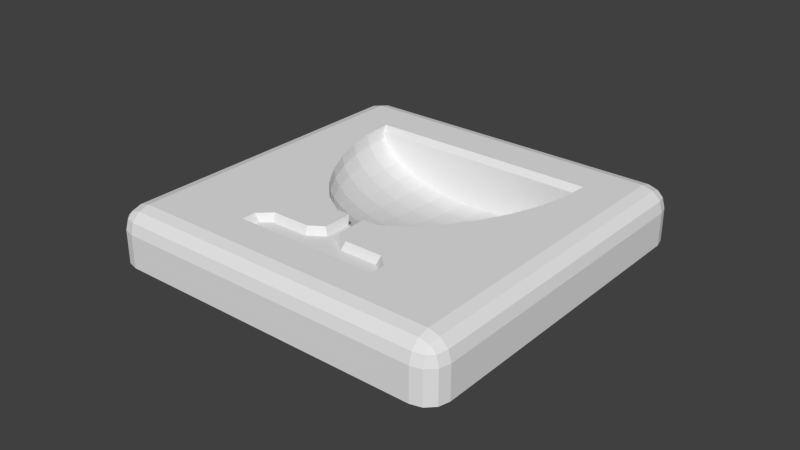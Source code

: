 # Source: WineLock_N.blend  (saved by Blender 2.76.0; exported with 4.5.12 LTS)
import bpy
from mathutils import Matrix  # noqa: F401  (used for matrix-valued properties, if any)

bpy.ops.wm.read_factory_settings(use_empty=True)
scene = bpy.context.scene
scene.name = 'Scene'

# ---- collections
col_collection_1 = bpy.data.collections.new('Collection 1'); scene.collection.children.link(col_collection_1)

# ---- world
world_world = bpy.data.worlds.new('World'); scene.world = world_world
world_world.color = (0.05088, 0.05088, 0.05088)
world_world.use_sun_shadow = False
world_world.sun_shadow_jitter_overblur = 0.0
world_world.cycles.sampling_method = 'MANUAL'
world_world.cycles.sample_map_resolution = 256

# ---- meshes
me_sphere_004 = bpy.data.meshes.new('Sphere.004')
me_sphere_004.from_pydata([(0.5965, -0.01841, 0.002193), (0.6271, 0.006507, 0.001301), (0.654, 0.04138, -0.0001084), (0.6762, 0.08283, -0.001881), (0.6932, 0.1276, -0.003866), (0.7045, 0.1728, -0.005927), (0.7096, 0.2159, -0.00795), (0.7074, 0.2638, -0.01028), (0.5957, -0.01857, -0.005475), (0.6257, 0.006191, -0.01374), (0.6519, 0.04092, -0.02195), (0.6736, 0.08225, -0.02967), (0.6901, 0.1269, -0.03655), (0.701, 0.172, -0.04224), (0.7059, 0.215, -0.0465), (0.7047, 0.2542, -0.04915), (0.5935, -0.0189, -0.01281), (0.6213, 0.005541, -0.02814), (0.6456, 0.03998, -0.04285), (0.6655, 0.08105, -0.05628), (0.6807, 0.1255, -0.06783), (0.6905, 0.1704, -0.077), (0.6948, 0.2134, -0.0834), (0.6933, 0.2525, -0.08677), (0.5899, -0.01939, -0.0195), (0.6143, 0.004587, -0.04126), (0.6354, 0.03859, -0.0619), (0.6525, 0.07928, -0.08052), (0.6654, 0.1234, -0.09634), (0.6735, 0.1681, -0.1087), (0.6767, 0.2109, -0.117), (0.6749, 0.25, -0.1211), (0.5851, -0.02001, -0.02525), (0.6049, 0.003369, -0.05254), (0.6217, 0.03682, -0.07827), (0.6351, 0.07703, -0.1014), (0.6449, 0.1208, -0.1208), (0.6508, 0.1652, -0.1359), (0.6526, 0.2078, -0.1459), (0.6503, 0.2468, -0.1505), (0.5793, -0.02073, -0.02981), (0.5935, 0.001943, -0.06147), (0.6051, 0.03475, -0.09124), (0.614, 0.0744, -0.1179), (0.6201, 0.1177, -0.1403), (0.6232, 0.1617, -0.1575), (0.6233, 0.2042, -0.1688), (0.6205, 0.2431, -0.1739), (0.5727, -0.02154, -0.03297), (0.5806, 0.0003686, -0.06768), (0.5864, 0.03247, -0.1003), (0.5902, 0.07149, -0.1293), (0.5921, 0.1143, -0.1537), (0.5921, 0.1579, -0.1725), (0.5903, 0.2001, -0.1847), (0.5868, 0.239, -0.1901), (0.5657, -0.02238, -0.03461), (0.5667, -0.001284, -0.07088), (0.5663, 0.03007, -0.1049), (0.5647, 0.06843, -0.1353), (0.5621, 0.1107, -0.1607), (0.5587, 0.154, -0.1802), (0.5549, 0.1959, -0.1929), (0.5507, 0.2346, -0.1985), (0.5585, -0.02322, -0.03464), (0.5526, -0.002943, -0.07094), (0.5458, 0.02766, -0.105), (0.5386, 0.06537, -0.1354), (0.5314, 0.1071, -0.1608), (0.5246, 0.15, -0.1803), (0.5187, 0.1916, -0.1931), (0.5138, 0.2303, -0.1986), (0.5514, -0.02404, -0.03307), (0.5388, -0.004536, -0.06786), (0.5258, 0.02535, -0.1005), (0.513, 0.06243, -0.1297), (0.5014, 0.1036, -0.1541), (0.4913, 0.1461, -0.1729), (0.4833, 0.1876, -0.1852), (0.4777, 0.2261, -0.1906), (0.5449, -0.02478, -0.02996), (0.5259, -0.005993, -0.06177), (0.507, 0.02323, -0.09167), (0.4892, 0.05973, -0.1184), (0.4733, 0.1004, -0.1409), (0.4601, 0.1426, -0.1582), (0.4502, 0.1838, -0.1696), (0.4439, 0.2223, -0.1747), (0.539, -0.02542, -0.02545), (0.5144, -0.00725, -0.05293), (0.4904, 0.02141, -0.07884), (0.468, 0.05741, -0.1021), (0.4484, 0.09771, -0.1217), (0.4325, 0.1396, -0.1369), (0.4208, 0.1806, -0.1469), (0.414, 0.219, -0.1516), (0.5342, -0.02593, -0.01975), (0.505, -0.008253, -0.04174), (0.4766, 0.01995, -0.06259), (0.4505, 0.05556, -0.08141), (0.4278, 0.09554, -0.09738), (0.4096, 0.1371, -0.1098), (0.3965, 0.178, -0.1183), (0.3893, 0.2164, -0.1223), (0.5306, -0.02629, -0.01309), (0.4979, -0.008957, -0.02868), (0.4663, 0.01893, -0.04363), (0.4374, 0.05426, -0.05727), (0.4124, 0.094, -0.069), (0.3925, 0.1354, -0.0783), (0.3784, 0.1762, -0.08478), (0.3707, 0.2146, -0.08818), (0.5283, -0.02648, -0.00577), (0.4935, -0.009333, -0.01432), (0.46, 0.01838, -0.02279), (0.4293, 0.05356, -0.03074), (0.4029, 0.09319, -0.0378), (0.3819, 0.1345, -0.04364), (0.3671, 0.1753, -0.04798), (0.3593, 0.2136, -0.05066), (0.5276, -0.0265, 0.001892), (0.492, -0.009363, 0.0007097), (0.4578, 0.01834, -0.0009671), (0.4265, 0.05351, -0.002974), (0.3996, 0.09312, -0.005151), (0.3782, 0.1345, -0.007355), (0.3633, 0.1752, -0.009466), (0.3543, 0.2224, -0.01183), (0.4634, -0.1333, 0.006389), (0.6842, -0.1074, 0.007355), (0.6816, -0.08535, 0.006267), (0.6606, -0.07025, 0.00533), (0.6026, -0.07714, 0.005079), (0.5799, -0.06641, 0.004335), (0.5747, -0.02203, 0.002146), (0.4609, -0.1113, 0.0053), (0.4783, -0.09166, 0.004532), (0.5361, -0.08459, 0.00477), (0.5547, -0.0692, 0.004216), (0.5494, -0.02499, 0.002035), (0.4704, -0.1255, -0.0189), (0.6757, -0.1013, -0.018), (0.6739, -0.08634, -0.01874), (0.6583, -0.0772, -0.01934), (0.6007, -0.08402, -0.01958), (0.575, -0.07078, -0.02048), (0.5703, -0.03062, -0.02246), (0.4686, -0.1104, -0.01964), (0.482, -0.0979, -0.02011), (0.5395, -0.09088, -0.01987), (0.5606, -0.07231, -0.02055), (0.5559, -0.03231, -0.02252), (0.3477, -0.2331, -0.1768), (0.3115, -0.2044, -0.1786), (0.331, -0.2306, -0.1771), (0.3177, -0.2201, -0.1777), (0.3475, -0.232, -0.06353), (0.3112, -0.2033, -0.06527), (0.3469, -0.2273, -0.02706), (0.3308, -0.2296, -0.06382), (0.3309, -0.2249, -0.02889), (0.3274, -0.2008, -0.001553), (0.3455, -0.2151, -0.000682), (0.3299, -0.2164, -0.01032), (0.3175, -0.219, -0.06446), (0.3155, -0.2025, -0.02857), (0.3215, -0.2175, -0.02934), (0.2561, 0.2673, -0.2018), (0.2848, 0.3036, -0.2033), (0.2585, 0.2841, -0.2026), (0.269, 0.2974, -0.2031), (0.2845, 0.3047, -0.09), (0.2559, 0.2684, -0.08854), (0.2863, 0.289, -0.02555), (0.272, 0.2709, -0.02482), (0.2709, 0.2864, -0.03512), (0.2688, 0.2984, -0.08986), (0.285, 0.3007, -0.0531), (0.2699, 0.2947, -0.05451), (0.2601, 0.2693, -0.05184), (0.2583, 0.2851, -0.08932), (0.2625, 0.2853, -0.05414), (0.8482, -0.1414, -0.1762), (0.8195, -0.1777, -0.1747), (0.8458, -0.1581, -0.1754), (0.8353, -0.1714, -0.1749), (0.8153, -0.1434, 0.0104), (0.8193, -0.1766, -0.06147), (0.848, -0.1403, -0.06293), (0.8173, -0.1597, 0.001383), (0.8316, -0.1416, 0.0006543), (0.8327, -0.1573, -0.008116), (0.835, -0.1703, -0.06161), (0.8187, -0.1719, -0.025), (0.8338, -0.1659, -0.02669), (0.8436, -0.1405, -0.02626), (0.8455, -0.157, -0.06214), (0.8412, -0.1565, -0.02706), (0.7565, 0.359, -0.2012), (0.7928, 0.3304, -0.1995), (0.7733, 0.3566, -0.2009), (0.7866, 0.3461, -0.2003), (0.7926, 0.3314, -0.08619), (0.7563, 0.3601, -0.08794), (0.7762, 0.3301, -0.02261), (0.7581, 0.3444, -0.02348), (0.7737, 0.3455, -0.03291), (0.7864, 0.3471, -0.08701), (0.7882, 0.3313, -0.04953), (0.7822, 0.3463, -0.05186), (0.7568, 0.3561, -0.05104), (0.773, 0.3577, -0.08765), (0.7728, 0.3537, -0.05231), (0.3524, -0.2265, -0.1896), (0.3169, -0.1985, -0.1913), (0.3359, -0.2243, -0.1898), (0.3229, -0.214, -0.1905), (0.2628, 0.2626, -0.214), (0.2908, 0.2981, -0.2154), (0.265, 0.2791, -0.2148), (0.2753, 0.2921, -0.2153), (0.8416, -0.1369, -0.189), (0.8135, -0.1724, -0.1876), (0.8393, -0.1534, -0.1882), (0.829, -0.1664, -0.1877), (0.752, 0.3522, -0.2134), (0.7874, 0.3242, -0.2117), (0.7684, 0.35, -0.2132), (0.7814, 0.3397, -0.2125), (0.3601, -0.2155, -0.1975), (0.326, -0.1885, -0.1992), (0.344, -0.2136, -0.1978), (0.3315, -0.2037, -0.1984), (0.2739, 0.2549, -0.221), (0.3009, 0.289, -0.2224), (0.2758, 0.2709, -0.2218), (0.2857, 0.2834, -0.2223), (0.8304, -0.1293, -0.1969), (0.8035, -0.1634, -0.1956), (0.8285, -0.1453, -0.1962), (0.8186, -0.1578, -0.1957), (0.7443, 0.341, -0.2205), (0.7784, 0.3141, -0.2188), (0.7603, 0.3391, -0.2202), (0.7728, 0.3292, -0.2196), (0.3436, -0.1988, 0.008333), (0.2882, 0.2729, -0.01493), (0.76, 0.3283, -0.01287), (0.5241, 0.3006, -0.0139), (0.7877, 0.09246, -0.001235), (0.5795, -0.1711, 0.009366), (0.3159, 0.03705, -0.0033), (0.7046, 0.2544, -0.02951), (0.6932, 0.253, -0.02956), (0.6748, 0.2509, -0.02964), (0.6501, 0.248, -0.02975), (0.6202, 0.2444, -0.02988), (0.5865, 0.2405, -0.03003), (0.5504, 0.2362, -0.03019), (0.5135, 0.2319, -0.03035), (0.4774, 0.2277, -0.03051), (0.4436, 0.2237, -0.03066), (0.4138, 0.2202, -0.03079), (0.3891, 0.2173, -0.03089), (0.3706, 0.2151, -0.03097), (0.3592, 0.2138, -0.03102), (0.3573, 0.2136, -0.03103), (0.7066, 0.2546, -0.0295)], [], [(4, 12, 11, 3), (3, 11, 10, 2), (2, 10, 9, 1), (1, 9, 8, 0), (6, 14, 13, 5), (5, 13, 12, 4), (9, 17, 16, 8), (14, 22, 21, 13), (13, 21, 20, 12), (12, 20, 19, 11), (11, 19, 18, 10), (10, 18, 17, 9), (15, 23, 22, 14), (23, 31, 30, 22), (17, 25, 24, 16), (22, 30, 29, 21), (21, 29, 28, 20), (20, 28, 27, 19), (19, 27, 26, 18), (18, 26, 25, 17), (27, 35, 34, 26), (26, 34, 33, 25), (25, 33, 32, 24), (31, 39, 38, 30), (30, 38, 37, 29), (29, 37, 36, 28), (28, 36, 35, 27), (36, 44, 43, 35), (35, 43, 42, 34), (34, 42, 41, 33), (33, 41, 40, 32), (39, 47, 46, 38), (38, 46, 45, 37), (37, 45, 44, 36), (45, 53, 52, 44), (44, 52, 51, 43), (43, 51, 50, 42), (42, 50, 49, 41), (47, 55, 54, 46), (41, 49, 48, 40), (46, 54, 53, 45), (54, 62, 61, 53), (53, 61, 60, 52), (52, 60, 59, 51), (51, 59, 58, 50), (50, 58, 57, 49), (55, 63, 62, 54), (49, 57, 56, 48), (57, 65, 64, 56), (63, 71, 70, 62), (62, 70, 69, 61), (61, 69, 68, 60), (60, 68, 67, 59), (59, 67, 66, 58), (58, 66, 65, 57), (67, 75, 74, 66), (66, 74, 73, 65), (65, 73, 72, 64), (71, 79, 78, 70), (70, 78, 77, 69), (69, 77, 76, 68), (68, 76, 75, 67), (75, 83, 82, 74), (74, 82, 81, 73), (79, 87, 86, 78), (73, 81, 80, 72), (78, 86, 85, 77), (77, 85, 84, 76), (76, 84, 83, 75), (85, 93, 92, 84), (84, 92, 91, 83), (83, 91, 90, 82), (82, 90, 89, 81), (87, 95, 94, 86), (81, 89, 88, 80), (86, 94, 93, 85), (94, 102, 101, 93), (93, 101, 100, 92), (92, 100, 99, 91), (91, 99, 98, 90), (90, 98, 97, 89), (89, 97, 96, 88), (95, 103, 102, 94), (98, 106, 105, 97), (97, 105, 104, 96), (103, 111, 110, 102), (102, 110, 109, 101), (101, 109, 108, 100), (100, 108, 107, 99), (99, 107, 106, 98), (107, 115, 114, 106), (106, 114, 113, 105), (111, 119, 118, 110), (105, 113, 112, 104), (110, 118, 117, 109), (109, 117, 116, 108), (108, 116, 115, 107), (116, 124, 123, 115), (115, 123, 122, 114), (114, 122, 121, 113), (113, 121, 120, 112), (118, 126, 125, 117), (117, 125, 124, 116), (131, 132, 144, 143), (137, 136, 148, 149), (129, 130, 142, 141), (135, 128, 140, 147), (132, 133, 145, 144), (138, 137, 149, 150), (130, 131, 143, 142), (136, 135, 147, 148), (128, 129, 141, 140), (133, 134, 146, 145), (139, 138, 150, 151), (140, 141, 142, 143, 144, 145, 146, 151, 150, 149, 148, 147), (202, 188, 182, 199), (187, 156, 152, 183), (171, 203, 198, 168), (156, 158, 160, 159), (158, 162, 163, 160), (161, 165, 166, 163), (157, 164, 166, 165), (164, 159, 160, 166), (160, 163, 166), (173, 177, 178, 175), (171, 176, 178, 177), (176, 180, 181, 178), (172, 179, 181, 180), (179, 174, 175, 181), (175, 178, 181), (186, 189, 191, 190), (189, 193, 194, 191), (187, 192, 194, 193), (192, 196, 197, 194), (188, 195, 197, 196), (195, 190, 191, 197), (191, 194, 197), (204, 208, 209, 206), (202, 207, 209, 208), (207, 211, 212, 209), (203, 210, 212, 211), (210, 205, 206, 212), (206, 209, 212), (152, 156, 159, 154), (154, 159, 164, 155), (155, 164, 157, 153), (161, 174, 179, 165), (165, 179, 172, 157), (171, 168, 170, 176), (176, 170, 169, 180), (180, 169, 167, 172), (173, 205, 210, 177), (177, 210, 203, 171), (202, 199, 201, 207), (207, 201, 200, 211), (211, 200, 198, 203), (204, 190, 195, 208), (208, 195, 188, 202), (187, 183, 185, 192), (192, 185, 184, 196), (196, 184, 182, 188), (189, 162, 158, 193), (193, 158, 156, 187), (157, 172, 167, 153), (182, 184, 223, 221), (153, 167, 217, 214), (198, 200, 227, 225), (169, 170, 220, 219), (154, 155, 216, 215), (200, 201, 228, 227), (184, 185, 224, 223), (199, 182, 221, 226), (168, 198, 225, 218), (170, 168, 218, 220), (185, 183, 222, 224), (201, 199, 226, 228), (152, 154, 215, 213), (183, 152, 213, 222), (155, 153, 214, 216), (167, 169, 219, 217), (219, 220, 236, 235), (224, 222, 238, 240), (226, 221, 237, 242), (218, 225, 241, 234), (220, 218, 234, 236), (216, 214, 230, 232), (225, 227, 243, 241), (222, 213, 229, 238), (215, 216, 232, 231), (227, 228, 244, 243), (228, 226, 242, 244), (214, 217, 233, 230), (213, 215, 231, 229), (217, 219, 235, 233), (221, 223, 239, 237), (223, 224, 240, 239), (245, 161, 163, 162), (246, 173, 175, 174), (247, 204, 206, 205), (245, 251, 246, 174, 161), (246, 248, 247, 205, 173), (247, 249, 186, 190, 204), (186, 250, 245, 162, 189), (88, 96, 104, 112, 120, 139, 151), (0, 8, 16, 24, 32, 146, 134), (72, 80, 88, 151, 64), (40, 48, 56, 146, 32), (64, 151, 146, 56), (47, 39, 255, 256), (87, 79, 260, 261), (63, 55, 257, 258), (55, 47, 256, 257), (23, 15, 252, 253), (71, 63, 258, 259), (119, 111, 264, 265), (267, 7, 127, 266, 265, 264, 263, 262, 261, 260, 259, 258, 257, 256, 255, 254, 253, 252), (39, 31, 254, 255), (95, 87, 261, 262), (79, 71, 259, 260), (103, 95, 262, 263), (31, 23, 253, 254), (111, 103, 263, 264), (7, 267, 15, 14, 6), (119, 266, 127, 126, 118), (266, 119, 265), (15, 267, 252), (250, 128, 245), (129, 250, 186), (128, 250, 129), (0, 134, 133, 132, 131, 130, 2, 1), (121, 122, 135, 136, 137, 138, 139, 120), (130, 129, 186, 249, 2), (135, 122, 251, 245, 128), (248, 246, 127, 7, 247), (2, 249, 247, 7, 6, 5, 4, 3), (122, 123, 124, 125, 126, 127, 246, 251)])
_ca = me_sphere_004.color_attributes.new('Col', 'BYTE_COLOR', 'CORNER')
_ca.data.foreach_set('color', [0.4072, 0.4072, 0.4678, 1.0, 0.4072, 0.4072, 0.4678, 1.0, 0.4072, 0.4072, 0.4678, 1.0, 0.4072, 0.4072, 0.4678, 1.0, 0.4072, 0.4072, 0.4678, 1.0, 0.4072, 0.4072, 0.4678, 1.0, 0.4072, 0.4072, 0.4678, 1.0, 0.4072, 0.4072, 0.4678, 1.0, 0.4072, 0.4072, 0.4678, 1.0, 0.4072, 0.4072, 0.4678, 1.0, 0.4072, 0.4072, 0.4678, 1.0, 0.4072, 0.4072, 0.4678, 1.0, 0.4072, 0.4072, 0.4678, 1.0, 0.4072, 0.4072, 0.4678, 1.0, 0.4072, 0.4072, 0.4678, 1.0, 0.4072, 0.4072, 0.4678, 1.0, 0.4072, 0.4072, 0.4678, 1.0, 0.4072, 0.4072, 0.4678, 1.0, 0.4072, 0.4072, 0.4678, 1.0, 0.4072, 0.4072, 0.4678, 1.0, 0.4072, 0.4072, 0.4678, 1.0, 0.4072, 0.4072, 0.4678, 1.0, 0.4072, 0.4072, 0.4678, 1.0, 0.4072, 0.4072, 0.4678, 1.0, 0.3564, 0.3564, 0.4072, 1.0, 0.3564, 0.3564, 0.4072, 1.0, 0.3564, 0.3564, 0.4072, 1.0, 0.3564, 0.3564, 0.4072, 1.0, 0.3564, 0.3564, 0.4072, 1.0, 0.3564, 0.3564, 0.4072, 1.0, 0.3564, 0.3564, 0.4072, 1.0, 0.3564, 0.3564, 0.4072, 1.0, 0.3564, 0.3564, 0.4072, 1.0, 0.3564, 0.3564, 0.4072, 1.0, 0.3564, 0.3564, 0.4072, 1.0, 0.3564, 0.3564, 0.4072, 1.0, 0.3564, 0.3564, 0.4072, 1.0, 0.3564, 0.3564, 0.4072, 1.0, 0.3564, 0.3564, 0.4072, 1.0, 0.3564, 0.3564, 0.4072, 1.0, 0.3564, 0.3564, 0.4072, 1.0, 0.3564, 0.3564, 0.4072, 1.0, 0.3564, 0.3564, 0.4072, 1.0, 0.3564, 0.3564, 0.4072, 1.0, 0.3564, 0.3564, 0.4072, 1.0, 0.3564, 0.3564, 0.4072, 1.0, 0.3564, 0.3564, 0.4072, 1.0, 0.3564, 0.3564, 0.4072, 1.0, 0.3564, 0.3564, 0.4072, 1.0, 0.3564, 0.3564, 0.4072, 1.0, 0.3564, 0.3564, 0.4072, 1.0, 0.3564, 0.3564, 0.4072, 1.0, 0.3005, 0.3005, 0.3419, 1.0, 0.3005, 0.3005, 0.3419, 1.0, 0.3005, 0.3005, 0.3419, 1.0, 0.3005, 0.3005, 0.3419, 1.0, 0.3005, 0.3005, 0.3419, 1.0, 0.3005, 0.3005, 0.3419, 1.0, 0.3005, 0.3005, 0.3419, 1.0, 0.3005, 0.3005, 0.3419, 1.0, 0.3005, 0.3005, 0.3419, 1.0, 0.3005, 0.3005, 0.3419, 1.0, 0.3005, 0.3005, 0.3419, 1.0, 0.3005, 0.3005, 0.3419, 1.0, 0.3005, 0.3005, 0.3419, 1.0, 0.3005, 0.3005, 0.3419, 1.0, 0.3005, 0.3005, 0.3419, 1.0, 0.3005, 0.3005, 0.3419, 1.0, 0.3005, 0.3005, 0.3419, 1.0, 0.3005, 0.3005, 0.3419, 1.0, 0.3005, 0.3005, 0.3419, 1.0, 0.3005, 0.3005, 0.3419, 1.0, 0.3005, 0.3005, 0.3419, 1.0, 0.3005, 0.3005, 0.3419, 1.0, 0.3005, 0.3005, 0.3419, 1.0, 0.3005, 0.3005, 0.3419, 1.0, 0.3005, 0.3005, 0.3419, 1.0, 0.3005, 0.3005, 0.3419, 1.0, 0.3005, 0.3005, 0.3419, 1.0, 0.3005, 0.3005, 0.3419, 1.0, 0.2582, 0.2582, 0.2961, 1.0, 0.2582, 0.2582, 0.2961, 1.0, 0.2582, 0.2582, 0.2961, 1.0, 0.2582, 0.2582, 0.2961, 1.0, 0.2582, 0.2582, 0.2961, 1.0, 0.2582, 0.2582, 0.2961, 1.0, 0.2582, 0.2582, 0.2961, 1.0, 0.2582, 0.2582, 0.2961, 1.0, 0.2582, 0.2582, 0.2961, 1.0, 0.2582, 0.2582, 0.2961, 1.0, 0.2582, 0.2582, 0.2961, 1.0, 0.2582, 0.2582, 0.2961, 1.0, 0.2582, 0.2582, 0.2961, 1.0, 0.2582, 0.2582, 0.2961, 1.0, 0.2582, 0.2582, 0.2961, 1.0, 0.2582, 0.2582, 0.2961, 1.0, 0.2582, 0.2582, 0.2961, 1.0, 0.2582, 0.2582, 0.2961, 1.0, 0.2582, 0.2582, 0.2961, 1.0, 0.2582, 0.2582, 0.2961, 1.0, 0.2582, 0.2582, 0.2961, 1.0, 0.2582, 0.2582, 0.2961, 1.0, 0.2582, 0.2582, 0.2961, 1.0, 0.2582, 0.2582, 0.2961, 1.0, 0.2582, 0.2582, 0.2961, 1.0, 0.2582, 0.2582, 0.2961, 1.0, 0.2582, 0.2582, 0.2961, 1.0, 0.2582, 0.2582, 0.2961, 1.0, 0.2122, 0.2122, 0.2423, 1.0, 0.2122, 0.2122, 0.2423, 1.0, 0.2122, 0.2122, 0.2423, 1.0, 0.2122, 0.2122, 0.2423, 1.0, 0.2122, 0.2122, 0.2423, 1.0, 0.2122, 0.2122, 0.2423, 1.0, 0.2122, 0.2122, 0.2423, 1.0, 0.2122, 0.2122, 0.2423, 1.0, 0.2122, 0.2122, 0.2423, 1.0, 0.2122, 0.2122, 0.2423, 1.0, 0.2122, 0.2122, 0.2423, 1.0, 0.2122, 0.2122, 0.2423, 1.0, 0.2122, 0.2122, 0.2423, 1.0, 0.2122, 0.2122, 0.2423, 1.0, 0.2122, 0.2122, 0.2423, 1.0, 0.2122, 0.2122, 0.2423, 1.0, 0.2122, 0.2122, 0.2423, 1.0, 0.2122, 0.2122, 0.2423, 1.0, 0.2122, 0.2122, 0.2423, 1.0, 0.2122, 0.2122, 0.2423, 1.0, 0.2122, 0.2122, 0.2423, 1.0, 0.2122, 0.2122, 0.2423, 1.0, 0.2122, 0.2122, 0.2423, 1.0, 0.2122, 0.2122, 0.2423, 1.0, 0.2122, 0.2122, 0.2423, 1.0, 0.2122, 0.2122, 0.2423, 1.0, 0.2122, 0.2122, 0.2423, 1.0, 0.2122, 0.2122, 0.2423, 1.0, 0.1559, 0.1559, 0.1779, 1.0, 0.1559, 0.1559, 0.1779, 1.0, 0.1559, 0.1559, 0.1779, 1.0, 0.1559, 0.1559, 0.1779, 1.0, 0.1559, 0.1559, 0.1779, 1.0, 0.1559, 0.1559, 0.1779, 1.0, 0.1559, 0.1559, 0.1779, 1.0, 0.1559, 0.1559, 0.1779, 1.0, 0.1559, 0.1559, 0.1779, 1.0, 0.1559, 0.1559, 0.1779, 1.0, 0.1559, 0.1559, 0.1779, 1.0, 0.1559, 0.1559, 0.1779, 1.0, 0.1559, 0.1559, 0.1779, 1.0, 0.1559, 0.1559, 0.1779, 1.0, 0.1559, 0.1559, 0.1779, 1.0, 0.1559, 0.1559, 0.1779, 1.0, 0.1559, 0.1559, 0.1779, 1.0, 0.1559, 0.1559, 0.1779, 1.0, 0.1559, 0.1559, 0.1779, 1.0, 0.1559, 0.1559, 0.1779, 1.0, 0.1559, 0.1559, 0.1779, 1.0, 0.1559, 0.1559, 0.1779, 1.0, 0.1559, 0.1559, 0.1779, 1.0, 0.1559, 0.1559, 0.1779, 1.0, 0.1559, 0.1559, 0.1779, 1.0, 0.1559, 0.1559, 0.1779, 1.0, 0.1559, 0.1559, 0.1779, 1.0, 0.1559, 0.1559, 0.1779, 1.0, 0.08866, 0.08866, 0.08866, 1.0, 0.08866, 0.08866, 0.08866, 1.0, 0.08866, 0.08866, 0.08866, 1.0, 0.08866, 0.08866, 0.08866, 1.0, 0.08866, 0.08866, 0.08866, 1.0, 0.08866, 0.08866, 0.08866, 1.0, 0.08866, 0.08866, 0.08866, 1.0, 0.08866, 0.08866, 0.08866, 1.0, 0.08866, 0.08866, 0.08866, 1.0, 0.08866, 0.08866, 0.08866, 1.0, 0.08866, 0.08866, 0.08866, 1.0, 0.08866, 0.08866, 0.08866, 1.0, 0.08866, 0.08866, 0.08866, 1.0, 0.08866, 0.08866, 0.08866, 1.0, 0.08866, 0.08866, 0.08866, 1.0, 0.08866, 0.08866, 0.08866, 1.0, 0.08866, 0.08866, 0.08866, 1.0, 0.08866, 0.08866, 0.08866, 1.0, 0.08866, 0.08866, 0.08866, 1.0, 0.08866, 0.08866, 0.08866, 1.0, 0.08866, 0.08866, 0.08866, 1.0, 0.08866, 0.08866, 0.08866, 1.0, 0.08866, 0.08866, 0.08866, 1.0, 0.08866, 0.08866, 0.08866, 1.0, 0.08866, 0.08866, 0.08866, 1.0, 0.08866, 0.08866, 0.08866, 1.0, 0.08866, 0.08866, 0.08866, 1.0, 0.08866, 0.08866, 0.08866, 1.0, 0.04667, 0.04667, 0.04667, 1.0, 0.04667, 0.04667, 0.04667, 1.0, 0.04667, 0.04667, 0.04667, 1.0, 0.04667, 0.04667, 0.04667, 1.0, 0.04667, 0.04667, 0.04667, 1.0, 0.04667, 0.04667, 0.04667, 1.0, 0.04667, 0.04667, 0.04667, 1.0, 0.04667, 0.04667, 0.04667, 1.0, 0.04667, 0.04667, 0.04667, 1.0, 0.04667, 0.04667, 0.04667, 1.0, 0.04667, 0.04667, 0.04667, 1.0, 0.04667, 0.04667, 0.04667, 1.0, 0.04667, 0.04667, 0.04667, 1.0, 0.04667, 0.04667, 0.04667, 1.0, 0.04667, 0.04667, 0.04667, 1.0, 0.04667, 0.04667, 0.04667, 1.0, 0.04667, 0.04667, 0.04667, 1.0, 0.04667, 0.04667, 0.04667, 1.0, 0.04667, 0.04667, 0.04667, 1.0, 0.04667, 0.04667, 0.04667, 1.0, 0.04667, 0.04667, 0.04667, 1.0, 0.04667, 0.04667, 0.04667, 1.0, 0.04667, 0.04667, 0.04667, 1.0, 0.04667, 0.04667, 0.04667, 1.0, 0.04667, 0.04667, 0.04667, 1.0, 0.04667, 0.04667, 0.04667, 1.0, 0.04667, 0.04667, 0.04667, 1.0, 0.04667, 0.04667, 0.04667, 1.0, 0.08866, 0.08866, 0.08866, 1.0, 0.08866, 0.08866, 0.08866, 1.0, 0.08866, 0.08866, 0.08866, 1.0, 0.08866, 0.08866, 0.08866, 1.0, 0.08866, 0.08866, 0.08866, 1.0, 0.08866, 0.08866, 0.08866, 1.0, 0.08866, 0.08866, 0.08866, 1.0, 0.08866, 0.08866, 0.08866, 1.0, 0.08866, 0.08866, 0.08866, 1.0, 0.08866, 0.08866, 0.08866, 1.0, 0.08866, 0.08866, 0.08866, 1.0, 0.08866, 0.08866, 0.08866, 1.0, 0.08866, 0.08866, 0.08866, 1.0, 0.08866, 0.08866, 0.08866, 1.0, 0.08866, 0.08866, 0.08866, 1.0, 0.08866, 0.08866, 0.08866, 1.0, 0.08866, 0.08866, 0.08866, 1.0, 0.08866, 0.08866, 0.08866, 1.0, 0.08866, 0.08866, 0.08866, 1.0, 0.08866, 0.08866, 0.08866, 1.0, 0.08866, 0.08866, 0.08866, 1.0, 0.08866, 0.08866, 0.08866, 1.0, 0.08866, 0.08866, 0.08866, 1.0, 0.08866, 0.08866, 0.08866, 1.0, 0.08866, 0.08866, 0.08866, 1.0, 0.08866, 0.08866, 0.08866, 1.0, 0.08866, 0.08866, 0.08866, 1.0, 0.08866, 0.08866, 0.08866, 1.0, 0.1559, 0.1559, 0.1779, 1.0, 0.1559, 0.1559, 0.1779, 1.0, 0.1559, 0.1559, 0.1779, 1.0, 0.1559, 0.1559, 0.1779, 1.0, 0.1559, 0.1559, 0.1779, 1.0, 0.1559, 0.1559, 0.1779, 1.0, 0.1559, 0.1559, 0.1779, 1.0, 0.1559, 0.1559, 0.1779, 1.0, 0.1559, 0.1559, 0.1779, 1.0, 0.1559, 0.1559, 0.1779, 1.0, 0.1559, 0.1559, 0.1779, 1.0, 0.1559, 0.1559, 0.1779, 1.0, 0.1559, 0.1559, 0.1779, 1.0, 0.1559, 0.1559, 0.1779, 1.0, 0.1559, 0.1559, 0.1779, 1.0, 0.1559, 0.1559, 0.1779, 1.0, 0.1559, 0.1559, 0.1779, 1.0, 0.1559, 0.1559, 0.1779, 1.0, 0.1559, 0.1559, 0.1779, 1.0, 0.1559, 0.1559, 0.1779, 1.0, 0.1559, 0.1559, 0.1779, 1.0, 0.1559, 0.1559, 0.1779, 1.0, 0.1559, 0.1559, 0.1779, 1.0, 0.1559, 0.1559, 0.1779, 1.0, 0.1559, 0.1559, 0.1779, 1.0, 0.1559, 0.1559, 0.1779, 1.0, 0.1559, 0.1559, 0.1779, 1.0, 0.1559, 0.1559, 0.1779, 1.0, 0.2122, 0.2122, 0.2423, 1.0, 0.2122, 0.2122, 0.2423, 1.0, 0.2122, 0.2122, 0.2423, 1.0, 0.2122, 0.2122, 0.2423, 1.0, 0.2122, 0.2122, 0.2423, 1.0, 0.2122, 0.2122, 0.2423, 1.0, 0.2122, 0.2122, 0.2423, 1.0, 0.2122, 0.2122, 0.2423, 1.0, 0.2122, 0.2122, 0.2423, 1.0, 0.2122, 0.2122, 0.2423, 1.0, 0.2122, 0.2122, 0.2423, 1.0, 0.2122, 0.2122, 0.2423, 1.0, 0.2122, 0.2122, 0.2423, 1.0, 0.2122, 0.2122, 0.2423, 1.0, 0.2122, 0.2122, 0.2423, 1.0, 0.2122, 0.2122, 0.2423, 1.0, 0.2122, 0.2122, 0.2423, 1.0, 0.2122, 0.2122, 0.2423, 1.0, 0.2122, 0.2122, 0.2423, 1.0, 0.2122, 0.2122, 0.2423, 1.0, 0.2122, 0.2122, 0.2423, 1.0, 0.2122, 0.2122, 0.2423, 1.0, 0.2122, 0.2122, 0.2423, 1.0, 0.2122, 0.2122, 0.2423, 1.0, 0.2122, 0.2122, 0.2423, 1.0, 0.2122, 0.2122, 0.2423, 1.0, 0.2122, 0.2122, 0.2423, 1.0, 0.2122, 0.2122, 0.2423, 1.0, 0.2582, 0.2582, 0.2961, 1.0, 0.2582, 0.2582, 0.2961, 1.0, 0.2582, 0.2582, 0.2961, 1.0, 0.2582, 0.2582, 0.2961, 1.0, 0.2582, 0.2582, 0.2961, 1.0, 0.2582, 0.2582, 0.2961, 1.0, 0.2582, 0.2582, 0.2961, 1.0, 0.2582, 0.2582, 0.2961, 1.0, 0.2582, 0.2582, 0.2961, 1.0, 0.2582, 0.2582, 0.2961, 1.0, 0.2582, 0.2582, 0.2961, 1.0, 0.2582, 0.2582, 0.2961, 1.0, 0.2582, 0.2582, 0.2961, 1.0, 0.2582, 0.2582, 0.2961, 1.0, 0.2582, 0.2582, 0.2961, 1.0, 0.2582, 0.2582, 0.2961, 1.0, 0.2582, 0.2582, 0.2961, 1.0, 0.2582, 0.2582, 0.2961, 1.0, 0.2582, 0.2582, 0.2961, 1.0, 0.2582, 0.2582, 0.2961, 1.0, 0.2582, 0.2582, 0.2961, 1.0, 0.2582, 0.2582, 0.2961, 1.0, 0.2582, 0.2582, 0.2961, 1.0, 0.2582, 0.2582, 0.2961, 1.0, 0.2582, 0.2582, 0.2961, 1.0, 0.2582, 0.2582, 0.2961, 1.0, 0.2582, 0.2582, 0.2961, 1.0, 0.2582, 0.2582, 0.2961, 1.0, 0.3005, 0.3005, 0.3419, 1.0, 0.3005, 0.3005, 0.3419, 1.0, 0.3005, 0.3005, 0.3419, 1.0, 0.3005, 0.3005, 0.3419, 1.0, 0.3005, 0.3005, 0.3419, 1.0, 0.3005, 0.3005, 0.3419, 1.0, 0.3005, 0.3005, 0.3419, 1.0, 0.3005, 0.3005, 0.3419, 1.0, 0.3005, 0.3005, 0.3419, 1.0, 0.3005, 0.3005, 0.3419, 1.0, 0.3005, 0.3005, 0.3419, 1.0, 0.3005, 0.3005, 0.3419, 1.0, 0.3005, 0.3005, 0.3419, 1.0, 0.3005, 0.3005, 0.3419, 1.0, 0.3005, 0.3005, 0.3419, 1.0, 0.3005, 0.3005, 0.3419, 1.0, 0.3005, 0.3005, 0.3419, 1.0, 0.3005, 0.3005, 0.3419, 1.0, 0.3005, 0.3005, 0.3419, 1.0, 0.3005, 0.3005, 0.3419, 1.0, 0.3005, 0.3005, 0.3419, 1.0, 0.3005, 0.3005, 0.3419, 1.0, 0.3005, 0.3005, 0.3419, 1.0, 0.3005, 0.3005, 0.3419, 1.0, 0.3005, 0.3005, 0.3419, 1.0, 0.3005, 0.3005, 0.3419, 1.0, 0.3005, 0.3005, 0.3419, 1.0, 0.3005, 0.3005, 0.3419, 1.0, 0.3564, 0.3564, 0.4072, 1.0, 0.3564, 0.3564, 0.4072, 1.0, 0.3564, 0.3564, 0.4072, 1.0, 0.3564, 0.3564, 0.4072, 1.0, 0.3564, 0.3564, 0.4072, 1.0, 0.3564, 0.3564, 0.4072, 1.0, 0.3564, 0.3564, 0.4072, 1.0, 0.3564, 0.3564, 0.4072, 1.0, 0.3564, 0.3564, 0.4072, 1.0, 0.3564, 0.3564, 0.4072, 1.0, 0.3564, 0.3564, 0.4072, 1.0, 0.3564, 0.3564, 0.4072, 1.0, 0.3564, 0.3564, 0.4072, 1.0, 0.3564, 0.3564, 0.4072, 1.0, 0.3564, 0.3564, 0.4072, 1.0, 0.3564, 0.3564, 0.4072, 1.0, 0.3564, 0.3564, 0.4072, 1.0, 0.3564, 0.3564, 0.4072, 1.0, 0.3564, 0.3564, 0.4072, 1.0, 0.3564, 0.3564, 0.4072, 1.0, 0.3564, 0.3564, 0.4072, 1.0, 0.3564, 0.3564, 0.4072, 1.0, 0.3564, 0.3564, 0.4072, 1.0, 0.3564, 0.3564, 0.4072, 1.0, 0.3564, 0.3564, 0.4072, 1.0, 0.3564, 0.3564, 0.4072, 1.0, 0.3564, 0.3564, 0.4072, 1.0, 0.3564, 0.3564, 0.4072, 1.0, 0.4072, 0.4072, 0.4678, 1.0, 0.4072, 0.4072, 0.4678, 1.0, 0.4072, 0.4072, 0.4678, 1.0, 0.4072, 0.4072, 0.4678, 1.0, 0.4072, 0.4072, 0.4678, 1.0, 0.4072, 0.4072, 0.4678, 1.0, 0.4072, 0.4072, 0.4678, 1.0, 0.4072, 0.4072, 0.4678, 1.0, 0.4072, 0.4072, 0.4678, 1.0, 0.4072, 0.4072, 0.4678, 1.0, 0.4072, 0.4072, 0.4678, 1.0, 0.4072, 0.4072, 0.4678, 1.0, 0.4072, 0.4072, 0.4678, 1.0, 0.4072, 0.4072, 0.4678, 1.0, 0.4072, 0.4072, 0.4678, 1.0, 0.4072, 0.4072, 0.4678, 1.0, 0.4072, 0.4072, 0.4678, 1.0, 0.4072, 0.4072, 0.4678, 1.0, 0.4072, 0.4072, 0.4678, 1.0, 0.4072, 0.4072, 0.4678, 1.0, 0.4072, 0.4072, 0.4678, 1.0, 0.4072, 0.4072, 0.4678, 1.0, 0.4072, 0.4072, 0.4678, 1.0, 0.4072, 0.4072, 0.4678, 1.0, 0.3564, 0.3564, 0.4072, 1.0, 0.3564, 0.3564, 0.4072, 1.0, 0.3564, 0.3564, 0.4072, 1.0, 0.3564, 0.3564, 0.4072, 1.0, 0.3564, 0.3564, 0.4072, 1.0, 0.3564, 0.3564, 0.4072, 1.0, 0.3564, 0.3564, 0.4072, 1.0, 0.3564, 0.3564, 0.4072, 1.0, 0.3564, 0.3564, 0.4072, 1.0, 0.3564, 0.3564, 0.4072, 1.0, 0.3564, 0.3564, 0.4072, 1.0, 0.3564, 0.3564, 0.4072, 1.0, 0.3564, 0.3564, 0.4072, 1.0, 0.3564, 0.3564, 0.4072, 1.0, 0.3564, 0.3564, 0.4072, 1.0, 0.3564, 0.3564, 0.4072, 1.0, 0.3564, 0.3564, 0.4072, 1.0, 0.3564, 0.3564, 0.4072, 1.0, 0.3564, 0.3564, 0.4072, 1.0, 0.3564, 0.3564, 0.4072, 1.0, 0.3564, 0.3564, 0.4072, 1.0, 0.3564, 0.3564, 0.4072, 1.0, 0.3564, 0.3564, 0.4072, 1.0, 0.3564, 0.3564, 0.4072, 1.0, 0.3564, 0.3564, 0.4072, 1.0, 0.3564, 0.3564, 0.4072, 1.0, 0.3564, 0.3564, 0.4072, 1.0, 0.3564, 0.3564, 0.4072, 1.0, 0.3564, 0.3564, 0.4072, 1.0, 0.3564, 0.3564, 0.4072, 1.0, 0.3564, 0.3564, 0.4072, 1.0, 0.3564, 0.3564, 0.4072, 1.0, 0.3564, 0.3564, 0.4072, 1.0, 0.3564, 0.3564, 0.4072, 1.0, 0.3564, 0.3564, 0.4072, 1.0, 0.3564, 0.3564, 0.4072, 1.0, 0.3564, 0.3564, 0.4072, 1.0, 0.3564, 0.3564, 0.4072, 1.0, 0.3564, 0.3564, 0.4072, 1.0, 0.3564, 0.3564, 0.4072, 1.0, 0.3564, 0.3564, 0.4072, 1.0, 0.3564, 0.3564, 0.4072, 1.0, 0.3564, 0.3564, 0.4072, 1.0, 0.3564, 0.3564, 0.4072, 1.0, 0.1559, 0.1559, 0.1779, 1.0, 0.1559, 0.1559, 0.1779, 1.0, 0.1559, 0.1559, 0.1779, 1.0, 0.1559, 0.1559, 0.1779, 1.0, 0.1559, 0.1559, 0.1779, 1.0, 0.1559, 0.1559, 0.1779, 1.0, 0.1559, 0.1559, 0.1779, 1.0, 0.1559, 0.1559, 0.1779, 1.0, 0.1559, 0.1559, 0.1779, 1.0, 0.1559, 0.1559, 0.1779, 1.0, 0.1559, 0.1559, 0.1779, 1.0, 0.1559, 0.1559, 0.1779, 1.0, 0.2346, 0.0, 0.0, 1.0, 0.2346, 0.0, 0.0, 1.0, 0.2346, 0.0, 0.0, 1.0, 0.2346, 0.0, 0.0, 1.0, 0.2346, 0.0, 0.0, 1.0, 0.2346, 0.0, 0.0, 1.0, 0.2346, 0.0, 0.0, 1.0, 0.2346, 0.0, 0.0, 1.0, 0.2346, 0.0, 0.0, 1.0, 0.2346, 0.0, 0.0, 1.0, 0.2346, 0.0, 0.0, 1.0, 0.2346, 0.0, 0.0, 1.0, 0.2747, 0.0, 0.0, 1.0, 0.2747, 0.0, 0.0, 1.0, 0.2747, 0.0, 0.0, 1.0, 0.2747, 0.0, 0.0, 1.0, 0.3185, 0.0, 0.0, 1.0, 0.3185, 0.0, 0.0, 1.0, 0.3185, 0.0, 0.0, 1.0, 0.3185, 0.0, 0.0, 1.0, 0.3185, 0.0, 0.0, 1.0, 0.3185, 0.0, 0.0, 1.0, 0.3185, 0.0, 0.0, 1.0, 0.3185, 0.0, 0.0, 1.0, 0.2747, 0.0, 0.0, 1.0, 0.2747, 0.0, 0.0, 1.0, 0.2747, 0.0, 0.0, 1.0, 0.2747, 0.0, 0.0, 1.0, 0.3185, 0.0, 0.0, 1.0, 0.3185, 0.0, 0.0, 1.0, 0.3185, 0.0, 0.0, 1.0, 0.3185, 0.0, 0.0, 1.0, 0.3185, 0.0, 0.0, 1.0, 0.3185, 0.0, 0.0, 1.0, 0.3185, 0.0, 0.0, 1.0, 0.3185, 0.0, 0.0, 1.0, 0.3185, 0.0, 0.0, 1.0, 0.3185, 0.0, 0.0, 1.0, 0.3185, 0.0, 0.0, 1.0, 0.2747, 0.0, 0.0, 1.0, 0.2747, 0.0, 0.0, 1.0, 0.2747, 0.0, 0.0, 1.0, 0.2747, 0.0, 0.0, 1.0, 0.3185, 0.0, 0.0, 1.0, 0.3185, 0.0, 0.0, 1.0, 0.3185, 0.0, 0.0, 1.0, 0.3185, 0.0, 0.0, 1.0, 0.2747, 0.0, 0.0, 1.0, 0.2747, 0.0, 0.0, 1.0, 0.2747, 0.0, 0.0, 1.0, 0.2747, 0.0, 0.0, 1.0, 0.3185, 0.0, 0.0, 1.0, 0.3185, 0.0, 0.0, 1.0, 0.3185, 0.0, 0.0, 1.0, 0.3185, 0.0, 0.0, 1.0, 0.3185, 0.0, 0.0, 1.0, 0.3185, 0.0, 0.0, 1.0, 0.3185, 0.0, 0.0, 1.0, 0.3813, 0.0, 0.0, 1.0, 0.3813, 0.0, 0.0, 1.0, 0.3813, 0.0, 0.0, 1.0, 0.3813, 0.0, 0.0, 1.0, 0.3185, 0.0, 0.0, 1.0, 0.3185, 0.0, 0.0, 1.0, 0.3185, 0.0, 0.0, 1.0, 0.3185, 0.0, 0.0, 1.0, 0.2747, 0.0, 0.0, 1.0, 0.2747, 0.0, 0.0, 1.0, 0.2747, 0.0, 0.0, 1.0, 0.2747, 0.0, 0.0, 1.0, 0.3185, 0.0, 0.0, 1.0, 0.3185, 0.0, 0.0, 1.0, 0.3185, 0.0, 0.0, 1.0, 0.3185, 0.0, 0.0, 1.0, 0.2747, 0.0, 0.0, 1.0, 0.2747, 0.0, 0.0, 1.0, 0.2747, 0.0, 0.0, 1.0, 0.2747, 0.0, 0.0, 1.0, 0.3185, 0.0, 0.0, 1.0, 0.3185, 0.0, 0.0, 1.0, 0.3185, 0.0, 0.0, 1.0, 0.3185, 0.0, 0.0, 1.0, 0.3185, 0.0, 0.0, 1.0, 0.3185, 0.0, 0.0, 1.0, 0.3185, 0.0, 0.0, 1.0, 0.3185, 0.0, 0.0, 1.0, 0.3185, 0.0, 0.0, 1.0, 0.3185, 0.0, 0.0, 1.0, 0.3185, 0.0, 0.0, 1.0, 0.2747, 0.0, 0.0, 1.0, 0.2747, 0.0, 0.0, 1.0, 0.2747, 0.0, 0.0, 1.0, 0.2747, 0.0, 0.0, 1.0, 0.3185, 0.0, 0.0, 1.0, 0.3185, 0.0, 0.0, 1.0, 0.3185, 0.0, 0.0, 1.0, 0.3185, 0.0, 0.0, 1.0, 0.2747, 0.0, 0.0, 1.0, 0.2747, 0.0, 0.0, 1.0, 0.2747, 0.0, 0.0, 1.0, 0.2747, 0.0, 0.0, 1.0, 0.3185, 0.0, 0.0, 1.0, 0.3185, 0.0, 0.0, 1.0, 0.3185, 0.0, 0.0, 1.0, 0.3185, 0.0, 0.0, 1.0, 0.3185, 0.0, 0.0, 1.0, 0.3185, 0.0, 0.0, 1.0, 0.3185, 0.0, 0.0, 1.0, 0.2747, 0.0, 0.0, 1.0, 0.2747, 0.0, 0.0, 1.0, 0.2747, 0.0, 0.0, 1.0, 0.2747, 0.0, 0.0, 1.0, 0.3185, 0.0, 0.0, 1.0, 0.3185, 0.0, 0.0, 1.0, 0.3185, 0.0, 0.0, 1.0, 0.3185, 0.0, 0.0, 1.0, 0.2747, 0.0, 0.0, 1.0, 0.2747, 0.0, 0.0, 1.0, 0.2747, 0.0, 0.0, 1.0, 0.2747, 0.0, 0.0, 1.0, 0.3185, 0.0, 0.0, 1.0, 0.3185, 0.0, 0.0, 1.0, 0.3185, 0.0, 0.0, 1.0, 0.3185, 0.0, 0.0, 1.0, 0.2747, 0.0, 0.0, 1.0, 0.2747, 0.0, 0.0, 1.0, 0.2747, 0.0, 0.0, 1.0, 0.2747, 0.0, 0.0, 1.0, 0.2747, 0.0, 0.0, 1.0, 0.2747, 0.0, 0.0, 1.0, 0.2747, 0.0, 0.0, 1.0, 0.2747, 0.0, 0.0, 1.0, 0.3185, 0.0, 0.0, 1.0, 0.3185, 0.0, 0.0, 1.0, 0.3185, 0.0, 0.0, 1.0, 0.3185, 0.0, 0.0, 1.0, 0.2747, 0.0, 0.0, 1.0, 0.2747, 0.0, 0.0, 1.0, 0.2747, 0.0, 0.0, 1.0, 0.2747, 0.0, 0.0, 1.0, 0.3185, 0.0, 0.0, 1.0, 0.3185, 0.0, 0.0, 1.0, 0.3185, 0.0, 0.0, 1.0, 0.3185, 0.0, 0.0, 1.0, 0.2747, 0.0, 0.0, 1.0, 0.2747, 0.0, 0.0, 1.0, 0.2747, 0.0, 0.0, 1.0, 0.2747, 0.0, 0.0, 1.0, 0.2747, 0.0, 0.0, 1.0, 0.2747, 0.0, 0.0, 1.0, 0.2747, 0.0, 0.0, 1.0, 0.2747, 0.0, 0.0, 1.0, 0.3185, 0.0, 0.0, 1.0, 0.3185, 0.0, 0.0, 1.0, 0.3185, 0.0, 0.0, 1.0, 0.3185, 0.0, 0.0, 1.0, 0.2747, 0.0, 0.0, 1.0, 0.2747, 0.0, 0.0, 1.0, 0.2747, 0.0, 0.0, 1.0, 0.2747, 0.0, 0.0, 1.0, 0.3185, 0.0, 0.0, 1.0, 0.3185, 0.0, 0.0, 1.0, 0.3185, 0.0, 0.0, 1.0, 0.3185, 0.0, 0.0, 1.0, 0.2747, 0.0, 0.0, 1.0, 0.2747, 0.0, 0.0, 1.0, 0.2747, 0.0, 0.0, 1.0, 0.2747, 0.0, 0.0, 1.0, 0.2747, 0.0, 0.0, 1.0, 0.2747, 0.0, 0.0, 1.0, 0.2747, 0.0, 0.0, 1.0, 0.2747, 0.0, 0.0, 1.0, 0.3185, 0.0, 0.0, 1.0, 0.3185, 0.0, 0.0, 1.0, 0.3185, 0.0, 0.0, 1.0, 0.3185, 0.0, 0.0, 1.0, 0.2747, 0.0, 0.0, 1.0, 0.2747, 0.0, 0.0, 1.0, 0.2747, 0.0, 0.0, 1.0, 0.2747, 0.0, 0.0, 1.0, 0.3185, 0.0, 0.0, 1.0, 0.3185, 0.0, 0.0, 1.0, 0.3185, 0.0, 0.0, 1.0, 0.3185, 0.0, 0.0, 1.0, 0.2747, 0.0, 0.0, 1.0, 0.2747, 0.0, 0.0, 1.0, 0.2747, 0.0, 0.0, 1.0, 0.2747, 0.0, 0.0, 1.0, 0.2346, 0.0, 0.0, 1.0, 0.2346, 0.0, 0.0, 1.0, 0.2346, 0.0, 0.0, 1.0, 0.2346, 0.0, 0.0, 1.0, 0.2232, 0.0, 0.0, 1.0, 0.2232, 0.0, 0.0, 1.0, 0.2232, 0.0, 0.0, 1.0, 0.2232, 0.0, 0.0, 1.0, 0.2051, 0.0, 0.0, 1.0, 0.2051, 0.0, 0.0, 1.0, 0.2051, 0.0, 0.0, 1.0, 0.2051, 0.0, 0.0, 1.0, 0.2232, 0.0, 0.0, 1.0, 0.2232, 0.0, 0.0, 1.0, 0.2232, 0.0, 0.0, 1.0, 0.2232, 0.0, 0.0, 1.0, 0.2623, 0.0, 0.0, 1.0, 0.2623, 0.0, 0.0, 1.0, 0.2623, 0.0, 0.0, 1.0, 0.2623, 0.0, 0.0, 1.0, 0.2623, 0.0, 0.0, 1.0, 0.2623, 0.0, 0.0, 1.0, 0.2623, 0.0, 0.0, 1.0, 0.2623, 0.0, 0.0, 1.0, 0.2623, 0.0, 0.0, 1.0, 0.2623, 0.0, 0.0, 1.0, 0.2623, 0.0, 0.0, 1.0, 0.2623, 0.0, 0.0, 1.0, 0.2623, 0.0, 0.0, 1.0, 0.2623, 0.0, 0.0, 1.0, 0.2623, 0.0, 0.0, 1.0, 0.2623, 0.0, 0.0, 1.0, 0.2051, 0.0, 0.0, 1.0, 0.2051, 0.0, 0.0, 1.0, 0.2051, 0.0, 0.0, 1.0, 0.2051, 0.0, 0.0, 1.0, 0.2051, 0.0, 0.0, 1.0, 0.2051, 0.0, 0.0, 1.0, 0.2051, 0.0, 0.0, 1.0, 0.2051, 0.0, 0.0, 1.0, 0.2232, 0.0, 0.0, 1.0, 0.2232, 0.0, 0.0, 1.0, 0.2232, 0.0, 0.0, 1.0, 0.2232, 0.0, 0.0, 1.0, 0.2232, 0.0, 0.0, 1.0, 0.2232, 0.0, 0.0, 1.0, 0.2232, 0.0, 0.0, 1.0, 0.2232, 0.0, 0.0, 1.0, 0.2232, 0.0, 0.0, 1.0, 0.2232, 0.0, 0.0, 1.0, 0.2232, 0.0, 0.0, 1.0, 0.2232, 0.0, 0.0, 1.0, 0.2232, 0.0, 0.0, 1.0, 0.2232, 0.0, 0.0, 1.0, 0.2232, 0.0, 0.0, 1.0, 0.2232, 0.0, 0.0, 1.0, 0.2051, 0.0, 0.0, 1.0, 0.2051, 0.0, 0.0, 1.0, 0.2051, 0.0, 0.0, 1.0, 0.2051, 0.0, 0.0, 1.0, 0.2232, 0.0, 0.0, 1.0, 0.2232, 0.0, 0.0, 1.0, 0.2232, 0.0, 0.0, 1.0, 0.2232, 0.0, 0.0, 1.0, 0.2232, 0.0, 0.0, 1.0, 0.2232, 0.0, 0.0, 1.0, 0.2232, 0.0, 0.0, 1.0, 0.2232, 0.0, 0.0, 1.0, 0.1559, 0.0, 0.0, 1.0, 0.1559, 0.0, 0.0, 1.0, 0.1559, 0.0, 0.0, 1.0, 0.1559, 0.0, 0.0, 1.0, 0.1559, 0.0, 0.0, 1.0, 0.1559, 0.0, 0.0, 1.0, 0.1559, 0.0, 0.0, 1.0, 0.1559, 0.0, 0.0, 1.0, 0.1559, 0.0, 0.0, 1.0, 0.1559, 0.0, 0.0, 1.0, 0.1559, 0.0, 0.0, 1.0, 0.1559, 0.0, 0.0, 1.0, 0.1559, 0.0, 0.0, 1.0, 0.1559, 0.0, 0.0, 1.0, 0.1559, 0.0, 0.0, 1.0, 0.1559, 0.0, 0.0, 1.0, 0.1559, 0.0, 0.0, 1.0, 0.1559, 0.0, 0.0, 1.0, 0.1559, 0.0, 0.0, 1.0, 0.1559, 0.0, 0.0, 1.0, 0.1559, 0.0, 0.0, 1.0, 0.1559, 0.0, 0.0, 1.0, 0.1559, 0.0, 0.0, 1.0, 0.1559, 0.0, 0.0, 1.0, 0.1559, 0.0, 0.0, 1.0, 0.1559, 0.0, 0.0, 1.0, 0.1559, 0.0, 0.0, 1.0, 0.1559, 0.0, 0.0, 1.0, 0.1559, 0.0, 0.0, 1.0, 0.1559, 0.0, 0.0, 1.0, 0.1559, 0.0, 0.0, 1.0, 0.1559, 0.0, 0.0, 1.0, 0.1559, 0.0, 0.0, 1.0, 0.1559, 0.0, 0.0, 1.0, 0.1559, 0.0, 0.0, 1.0, 0.1559, 0.0, 0.0, 1.0, 0.1559, 0.0, 0.0, 1.0, 0.1559, 0.0, 0.0, 1.0, 0.1559, 0.0, 0.0, 1.0, 0.1559, 0.0, 0.0, 1.0, 0.1559, 0.0, 0.0, 1.0, 0.1559, 0.0, 0.0, 1.0, 0.1559, 0.0, 0.0, 1.0, 0.1559, 0.0, 0.0, 1.0, 0.1559, 0.0, 0.0, 1.0, 0.1559, 0.0, 0.0, 1.0, 0.1559, 0.0, 0.0, 1.0, 0.1559, 0.0, 0.0, 1.0, 0.1559, 0.0, 0.0, 1.0, 0.1559, 0.0, 0.0, 1.0, 0.1559, 0.0, 0.0, 1.0, 0.1559, 0.0, 0.0, 1.0, 0.1559, 0.0, 0.0, 1.0, 0.1559, 0.0, 0.0, 1.0, 0.1559, 0.0, 0.0, 1.0, 0.1559, 0.0, 0.0, 1.0, 0.1559, 0.0, 0.0, 1.0, 0.1559, 0.0, 0.0, 1.0, 0.1559, 0.0, 0.0, 1.0, 0.1559, 0.0, 0.0, 1.0, 0.1559, 0.0, 0.0, 1.0, 0.1559, 0.0, 0.0, 1.0, 0.1559, 0.0, 0.0, 1.0, 0.1559, 0.0, 0.0, 1.0, 0.3813, 0.0, 0.0, 1.0, 0.3813, 0.0, 0.0, 1.0, 0.3813, 0.0, 0.0, 1.0, 0.3813, 0.0, 0.0, 1.0, 0.3813, 0.0, 0.0, 1.0, 0.3813, 0.0, 0.0, 1.0, 0.3813, 0.0, 0.0, 1.0, 0.3813, 0.0, 0.0, 1.0, 0.3813, 0.0, 0.0, 1.0, 0.3813, 0.0, 0.0, 1.0, 0.3813, 0.0, 0.0, 1.0, 0.3813, 0.0, 0.0, 1.0, 0.3813, 0.0, 0.0, 1.0, 0.3813, 0.0, 0.0, 1.0, 0.3813, 0.0, 0.0, 1.0, 0.3813, 0.0, 0.0, 1.0, 0.3813, 0.0, 0.0, 1.0, 0.3813, 0.0, 0.0, 1.0, 0.3813, 0.0, 0.0, 1.0, 0.3813, 0.0, 0.0, 1.0, 0.3813, 0.0, 0.0, 1.0, 0.3813, 0.0, 0.0, 1.0, 0.3813, 0.0, 0.0, 1.0, 0.3813, 0.0, 0.0, 1.0, 0.3813, 0.0, 0.0, 1.0, 0.3813, 0.0, 0.0, 1.0, 0.3813, 0.0, 0.0, 1.0, 0.3813, 0.0, 0.0, 1.0, 0.3813, 0.0, 0.0, 1.0, 0.3813, 0.0, 0.0, 1.0, 0.3813, 0.0, 0.0, 1.0, 0.3813, 0.0, 0.0, 1.0, 0.3564, 0.3564, 0.4072, 1.0, 0.3564, 0.3564, 0.4072, 1.0, 0.3564, 0.3564, 0.4072, 1.0, 0.3564, 0.3564, 0.4072, 1.0, 0.3564, 0.3564, 0.4072, 1.0, 0.3564, 0.3564, 0.4072, 1.0, 0.3564, 0.3564, 0.4072, 1.0, 0.3564, 0.3564, 0.4072, 1.0, 0.3564, 0.3564, 0.4072, 1.0, 0.3564, 0.3564, 0.4072, 1.0, 0.3564, 0.3564, 0.4072, 1.0, 0.3564, 0.3564, 0.4072, 1.0, 0.3564, 0.3564, 0.4072, 1.0, 0.3564, 0.3564, 0.4072, 1.0, 0.1559, 0.1559, 0.1779, 1.0, 0.1559, 0.1559, 0.1779, 1.0, 0.1559, 0.1559, 0.1779, 1.0, 0.1559, 0.1559, 0.1779, 1.0, 0.1559, 0.1559, 0.1779, 1.0, 0.1559, 0.1559, 0.1779, 1.0, 0.1559, 0.1559, 0.1779, 1.0, 0.1559, 0.1559, 0.1779, 1.0, 0.1559, 0.1559, 0.1779, 1.0, 0.1559, 0.1559, 0.1779, 1.0, 0.1559, 0.1559, 0.1779, 1.0, 0.1559, 0.1559, 0.1779, 1.0, 0.1559, 0.1559, 0.1779, 1.0, 0.1559, 0.1559, 0.1779, 1.0, 0.2502, 0.2502, 0.2831, 1.0, 0.2502, 0.2502, 0.2831, 1.0, 0.2502, 0.2502, 0.2831, 1.0, 0.2502, 0.2502, 0.2831, 1.0, 0.1779, 0.1779, 0.2051, 1.0, 0.1779, 0.1779, 0.2051, 1.0, 0.1779, 0.1779, 0.2051, 1.0, 0.1779, 0.1779, 0.2051, 1.0, 0.1195, 0.1195, 0.1195, 1.0, 0.1195, 0.1195, 0.1195, 1.0, 0.1195, 0.1195, 0.1195, 1.0, 0.1195, 0.1195, 0.1195, 1.0, 0.1779, 0.1779, 0.2051, 1.0, 0.1779, 0.1779, 0.2051, 1.0, 0.1779, 0.1779, 0.2051, 1.0, 0.1779, 0.1779, 0.2051, 1.0, 0.4179, 0.4179, 0.4793, 1.0, 0.4179, 0.4179, 0.4793, 1.0, 0.4179, 0.4179, 0.4793, 1.0, 0.4179, 0.4179, 0.4793, 1.0, 0.06848, 0.06848, 0.06848, 1.0, 0.06848, 0.06848, 0.06848, 1.0, 0.06848, 0.06848, 0.06848, 1.0, 0.06848, 0.06848, 0.06848, 1.0, 0.4179, 0.4179, 0.4793, 1.0, 0.4179, 0.4179, 0.4793, 1.0, 0.4179, 0.4179, 0.4793, 1.0, 0.4179, 0.4179, 0.4793, 1.0, 0.3185, 0.0, 0.0, 1.0, 0.3185, 0.0, 0.0, 1.0, 0.3185, 0.0, 0.0, 1.0, 0.3185, 0.0, 0.0, 1.0, 0.3185, 0.0, 0.0, 1.0, 0.3185, 0.0, 0.0, 1.0, 0.3185, 0.0, 0.0, 1.0, 0.3185, 0.0, 0.0, 1.0, 0.3185, 0.0, 0.0, 1.0, 0.3185, 0.0, 0.0, 1.0, 0.3185, 0.0, 0.0, 1.0, 0.3185, 0.0, 0.0, 1.0, 0.3185, 0.0, 0.0, 1.0, 0.3185, 0.0, 0.0, 1.0, 0.3185, 0.0, 0.0, 1.0, 0.3185, 0.0, 0.0, 1.0, 0.3185, 0.0, 0.0, 1.0, 0.3185, 0.0, 0.0, 1.0, 0.2961, 0.2961, 0.3419, 1.0, 0.2961, 0.2961, 0.3419, 1.0, 0.2961, 0.2961, 0.3419, 1.0, 0.2961, 0.2961, 0.3419, 1.0, 0.2502, 0.2502, 0.2831, 1.0, 0.2502, 0.2502, 0.2831, 1.0, 0.2502, 0.2502, 0.2831, 1.0, 0.2502, 0.2502, 0.2831, 1.0, 0.1195, 0.1195, 0.1195, 1.0, 0.1195, 0.1195, 0.1195, 1.0, 0.1195, 0.1195, 0.1195, 1.0, 0.1195, 0.1195, 0.1195, 1.0, 0.2961, 0.2961, 0.3419, 1.0, 0.2961, 0.2961, 0.3419, 1.0, 0.2961, 0.2961, 0.3419, 1.0, 0.2961, 0.2961, 0.3419, 1.0, 0.3467, 0.3467, 0.3916, 1.0, 0.3467, 0.3467, 0.3916, 1.0, 0.3467, 0.3467, 0.3916, 1.0, 0.3467, 0.3467, 0.3916, 1.0, 0.3467, 0.3467, 0.3916, 1.0, 0.3467, 0.3467, 0.3916, 1.0, 0.3467, 0.3467, 0.3916, 1.0, 0.3467, 0.3467, 0.3916, 1.0, 0.4072, 0.4072, 0.4678, 1.0, 0.4072, 0.4072, 0.4678, 1.0, 0.4072, 0.4072, 0.4678, 1.0, 0.4072, 0.4072, 0.4678, 1.0, 0.4072, 0.4072, 0.4678, 1.0, 0.4072, 0.4072, 0.4678, 1.0, 0.4072, 0.4072, 0.4678, 1.0, 0.4072, 0.4072, 0.4678, 1.0, 0.4072, 0.4072, 0.4678, 1.0, 0.4072, 0.4072, 0.4678, 1.0, 0.4678, 0.4678, 0.5395, 1.0, 0.4678, 0.4678, 0.5395, 1.0, 0.4678, 0.4678, 0.5395, 1.0, 0.4678, 0.4678, 0.5395, 1.0, 0.4678, 0.4678, 0.5395, 1.0, 0.4678, 0.4678, 0.5395, 1.0, 0.4621, 0.0, 0.0, 1.0, 0.4621, 0.0, 0.0, 1.0, 0.4621, 0.0, 0.0, 1.0, 0.4621, 0.0, 0.0, 1.0, 0.4621, 0.0, 0.0, 1.0, 0.4621, 0.0, 0.0, 1.0, 0.4621, 0.0, 0.0, 1.0, 0.4621, 0.0, 0.0, 1.0, 0.4621, 0.0, 0.0, 1.0, 0.4621, 0.0, 0.0, 1.0, 0.4621, 0.0, 0.0, 1.0, 0.4621, 0.0, 0.0, 1.0, 0.4621, 0.0, 0.0, 1.0, 0.4621, 0.0, 0.0, 1.0, 0.4621, 0.0, 0.0, 1.0, 0.4621, 0.0, 0.0, 1.0, 0.4621, 0.0, 0.0, 1.0, 0.4621, 0.0, 0.0, 1.0, 0.4621, 0.0, 0.0, 1.0, 0.4621, 0.0, 0.0, 1.0, 0.4621, 0.0, 0.0, 1.0, 0.4621, 0.0, 0.0, 1.0, 0.4621, 0.0, 0.0, 1.0, 0.4621, 0.0, 0.0, 1.0, 0.4621, 0.0, 0.0, 1.0, 0.4621, 0.0, 0.0, 1.0, 0.4621, 0.0, 0.0, 1.0, 0.4621, 0.0, 0.0, 1.0, 0.4621, 0.0, 0.0, 1.0, 0.4621, 0.0, 0.0, 1.0, 0.4621, 0.0, 0.0, 1.0, 0.4621, 0.0, 0.0, 1.0, 0.4621, 0.0, 0.0, 1.0, 0.4621, 0.0, 0.0, 1.0, 0.4621, 0.0, 0.0, 1.0, 0.4621, 0.0, 0.0, 1.0, 0.4621, 0.0, 0.0, 1.0, 0.4621, 0.0, 0.0, 1.0, 0.4621, 0.0, 0.0, 1.0, 0.4621, 0.0, 0.0, 1.0, 0.4621, 0.0, 0.0, 1.0, 0.4621, 0.0, 0.0, 1.0, 0.4621, 0.0, 0.0, 1.0, 0.4621, 0.0, 0.0, 1.0, 0.4621, 0.0, 0.0, 1.0, 0.4621, 0.0, 0.0, 1.0, 0.4621, 0.0, 0.0, 1.0, 0.4621, 0.0, 0.0, 1.0, 0.4621, 0.0, 0.0, 1.0, 0.4621, 0.0, 0.0, 1.0, 0.4621, 0.0, 0.0, 1.0, 0.4621, 0.0, 0.0, 1.0, 0.4621, 0.0, 0.0, 1.0, 0.4621, 0.0, 0.0, 1.0, 0.4621, 0.0, 0.0, 1.0, 0.4621, 0.0, 0.0, 1.0])
me_sphere_004.use_remesh_preserve_volume = False
me_sphere_004.use_remesh_preserve_attributes = False
me_sphere_004.use_mirror_vertex_groups = False
me_sphere_004.use_paint_bone_selection = False
me_sphere_004.use_paint_mask = True
me_sphere_004.update()

# ---- objects
ob_sphere_003 = bpy.data.objects.new('Sphere.003', me_sphere_004)

# ---- transforms, parenting, visibility, modifiers, constraints
ob_sphere_003.location = (-0.5, 0.0, 0.1517)
ob_sphere_003.rotation_euler = (0.02142, 0.004463, -0.1168)
ob_sphere_003.scale = (0.9, 0.8999, 0.4005)
ob_sphere_003.lineart.crease_threshold = 0.0

# ---- collection membership
col_collection_1.objects.link(ob_sphere_003)

# ---- scene / render settings (as saved in the file)
scene.frame_start = 1; scene.frame_end = 250; scene.frame_set(1)
scene.render.engine = 'BLENDER_EEVEE_NEXT'
scene.render.resolution_percentage = 50
scene.render.dither_intensity = 0.0
scene.cycles.use_denoising = False
scene.cycles.samples = 10
scene.cycles.sampling_pattern = 'TABULATED_SOBOL'
scene.cycles.light_sampling_threshold = 0.0
scene.cycles.use_adaptive_sampling = False
scene.cycles.use_light_tree = False
scene.cycles.blur_glossy = 0.0
scene.cycles.pixel_filter_type = 'GAUSSIAN'
scene.cycles.sample_clamp_indirect = 0.0
scene.view_settings.view_transform = 'Standard'
bpy.context.view_layer.update()

# ---- added for rendering (the .blend has no active camera and no usable light): camera, sun
cam_auto = bpy.data.cameras.new('AutoCamera')
cam_auto.lens = 50.0
cam_auto.sensor_width = 36.0
cam_auto.clip_end = 1000.0
ob_auto_camera = bpy.data.objects.new('AutoCamera', cam_auto)
scene.collection.objects.link(ob_auto_camera)
ob_auto_camera.location = (0.782269, -0.938929, 0.734049)
ob_auto_camera.rotation_euler = (1.09748, -7.21219e-08, 0.694738)
scene.camera = ob_auto_camera
light_auto_sun = bpy.data.lights.new('AutoSun', 'SUN')
light_auto_sun.energy = 3.0
light_auto_sun.angle = 0.0523599
ob_auto_sun = bpy.data.objects.new('AutoSun', light_auto_sun)
scene.collection.objects.link(ob_auto_sun)
ob_auto_sun.rotation_euler = (0.872665, 0.174533, 0.523599)
bpy.context.view_layer.update()

